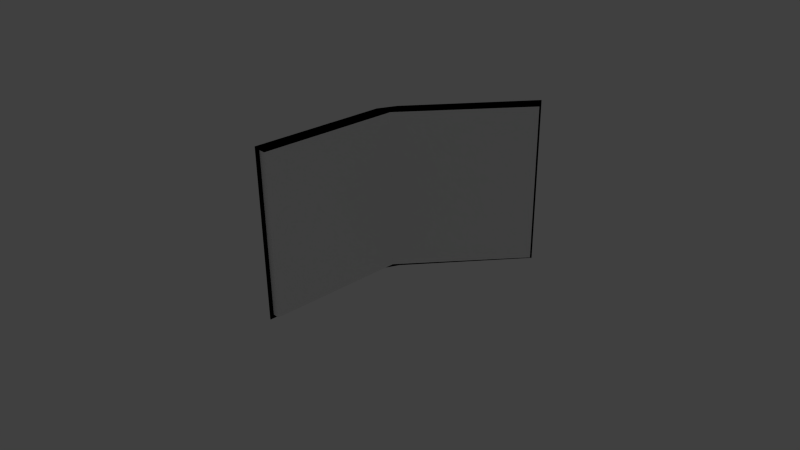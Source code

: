 # Source: book_-_gardening.blend  (saved by Blender 2.75.0; exported with 4.5.12 LTS)
import bpy
from mathutils import Matrix  # noqa: F401  (used for matrix-valued properties, if any)

bpy.ops.wm.read_factory_settings(use_empty=True)
scene = bpy.context.scene
scene.name = 'Scene'

# ---- collections
col_collection_1 = bpy.data.collections.new('Collection 1'); scene.collection.children.link(col_collection_1)

# ---- materials (node trees are filled in below, after node groups)
mat_back = bpy.data.materials.new('back')
mat_back.alpha_threshold = 0.0
mat_back.use_transparent_shadow = False
mat_back.roughness = 0.5
mat_back.line_color = (0.0, 0.0, 0.0, 1.0)
mat_inner_cover = bpy.data.materials.new('inner cover')
mat_inner_cover.alpha_threshold = 0.0
mat_inner_cover.use_transparent_shadow = False
mat_inner_cover.diffuse_color = (0.0, 0.0, 0.0, 1.0)
mat_inner_cover.roughness = 0.5
mat_inner_cover.line_color = (0.0, 0.0, 0.0, 1.0)
mat_spine = bpy.data.materials.new('spine')
mat_spine.alpha_threshold = 0.0
mat_spine.use_transparent_shadow = False
mat_spine.roughness = 0.5
mat_front = bpy.data.materials.new('front')
mat_front.alpha_threshold = 0.0
mat_front.use_transparent_shadow = False
mat_front.roughness = 0.5

# ---- material node trees

# ---- world
world_world = bpy.data.worlds.new('World'); scene.world = world_world
world_world.color = (0.05088, 0.05088, 0.05088)
world_world.use_sun_shadow = False
world_world.sun_shadow_jitter_overblur = 0.0
world_world.cycles.sampling_method = 'MANUAL'
world_world.cycles.sample_map_resolution = 256

# ---- cameras
cam_camera = bpy.data.cameras.new('Camera')
cam_camera.clip_end = 100.0
cam_camera.lens = 35.0
cam_camera.sensor_width = 32.0
cam_camera.sensor_height = 18.0
cam_camera.ortho_scale = 7.314
cam_camera.dof.focus_distance = 0.0
cam_camera.dof.aperture_fstop = 128.0

# ---- lights
light_point = bpy.data.lights.new('Point', 'POINT')
light_point.transmission_factor = 0.0
light_point.energy = 100.0
light_point.shadow_buffer_clip_start = 0.5
light_point.shadow_soft_size = 0.1
light_point.shadow_maximum_resolution = 0.006
light_point.use_absolute_resolution = True
light_point.cycles.use_multiple_importance_sampling = False
light_sun = bpy.data.lights.new('Sun', 'SUN')
light_sun.transmission_factor = 0.0
light_sun.angle = 0.1993
light_sun.energy = 1.0
light_sun.shadow_buffer_clip_start = 0.5
light_sun.shadow_soft_size = 0.1
light_sun.shadow_cascade_max_distance = 1000.0
light_sun.cycles.use_multiple_importance_sampling = False

# ---- meshes
me_cube = bpy.data.meshes.new('Cube')
me_cube.from_pydata([(-0.9867, 1.0, -1.0), (-0.9867, -1.0, -1.0), (-1.0, -1.0, -1.0), (-1.0, 1.0, -1.0), (-0.9867, 1.0, 1.479), (-0.9867, -1.0, 1.479), (-1.0, -1.0, 1.479), (-1.0, 1.0, 1.479), (-0.8794, 1.268, -1.0), (0.3497, 2.846, -1.0), (0.3586, 2.839, -1.0), (-0.8704, 1.261, -1.0), (-0.8794, 1.268, 1.479), (0.3497, 2.846, 1.479), (0.3586, 2.839, 1.479), (-0.8704, 1.261, 1.479), (-0.9785, -0.9515, -0.938), (-0.9785, -0.9515, 1.422), (-0.9785, 1.017, -0.938), (-0.9785, 1.029, 1.422), (-0.8781, -0.9515, -0.938), (-0.8781, -0.9515, 1.422), (-0.8781, 1.132, -0.938), (-0.8781, 1.132, 1.422), (0.3206, 2.799, 1.422), (0.3206, 2.799, -0.938), (0.4017, 2.741, 1.422), (0.4017, 2.741, -0.938), (-0.8738, 1.226, -0.938), (-0.8949, 1.226, 1.422)], [], [(0, 1, 2, 3), (4, 7, 6, 5), (0, 4, 5, 1), (1, 5, 6, 2), (2, 6, 7, 3), (4, 0, 3, 7), (8, 9, 10, 11), (12, 15, 14, 13), (8, 12, 13, 9), (9, 13, 14, 10), (10, 14, 15, 11), (12, 8, 11, 15), (4, 15, 11, 0), (8, 3, 7, 12), (15, 4, 7, 12), (0, 11, 8, 3), (17, 19, 18, 16), (22, 18, 28, 25, 27), (23, 21, 20, 22), (21, 17, 16, 20), (16, 18, 22, 20), (21, 23, 19, 17), (24, 26, 27, 25), (19, 23, 26, 24, 29), (28, 29, 24, 25), (23, 22, 27, 26), (18, 19, 29, 28)])
me_cube.polygons.foreach_set('material_index', [1, 1, 1, 1, 3, 0, 1, 1, 0, 1, 1, 1, 1, 2, 1, 1, 0, 0, 0, 0, 0, 1, 0, 1, 0, 0, 0])
_uv = me_cube.uv_layers.new(name='UVMap')
_uv.uv.foreach_set('vector', [0.4547, 0.2433, 0.3818, 0.1329, 0.4766, 0.0001144, 0.2633, 0.1996, 0.4547, 0.6157, 0.2633, 0.6594, 0.4766, 0.8589, 0.3818, 0.7261, 0.4547, 0.2433, 0.4547, 0.6157, 0.3818, 0.7261, 0.3818, 0.1329, 0.3818, 0.1329, 0.3818, 0.7261, 0.4766, 0.8589, 0.4766, 0.0001144, 0.894, 0.1298, 0.9006, 0.909, 0.1027, 0.9066, 0.1039, 0.137, 0.5146, 0.2268, 0.5146, 0.0001456, 0.5186, 0.0001144, 0.5186, 0.2268, 0.263, 0.0001144, 0.0001148, 0.2578, 0.09996, 0.3038, 0.05946, 0.233, 0.263, 0.9999, 0.05946, 0.767, 0.09996, 0.6962, 0.0001144, 0.7422, 0.8948, 0.8982, 0.08272, 0.8974, 0.09304, 0.07071, 0.9052, 0.07145, 0.0001148, 0.2578, 0.0001144, 0.7422, 0.09996, 0.6962, 0.09996, 0.3038, 0.09996, 0.3038, 0.09996, 0.6962, 0.05946, 0.767, 0.05946, 0.233, 0.5146, 0.4367, 0.5146, 0.2271, 0.5183, 0.227, 0.5183, 0.4367, 0.5144, 0.5631, 0.488, 0.5559, 0.488, 0.007356, 0.5144, 0.0001144, 0.07419, 0.5862, 0.07036, 0.5027, 0.9702, 0.4427, 0.9748, 0.5369, 0.488, 0.5559, 0.5144, 0.5631, 0.4768, 0.5568, 0.5052, 0.5546, 0.5144, 0.0001144, 0.488, 0.007356, 0.5052, 0.00866, 0.4768, 0.006374, 0.0, 0.0, 1.0, 0.0, 1.0, 1.0, 0.0, 1.0, 0.5, 1.0, 0.9755, 0.6545, 0.7939, 0.09549, 0.2061, 0.09549, 0.02447, 0.6545, 0.0, 0.0, 1.0, 0.0, 1.0, 1.0, 0.0, 1.0, 0.0, 0.0, 1.0, 0.0, 1.0, 1.0, 0.0, 1.0, 0.0, 0.0, 1.0, 0.0, 1.0, 1.0, 0.0, 1.0, 0.0, 0.0, 1.0, 0.0, 1.0, 1.0, 0.0, 1.0, 0.0, 0.0, 1.0, 0.0, 1.0, 1.0, 0.0, 1.0, 0.5, 1.0, 0.9755, 0.6545, 0.7939, 0.09549, 0.2061, 0.09549, 0.02447, 0.6545, 0.0, 0.0, 1.0, 0.0, 1.0, 1.0, 0.0, 1.0, 0.0, 0.0, 1.0, 0.0, 1.0, 1.0, 0.0, 1.0, 0.0, 0.0, 1.0, 0.0, 1.0, 1.0, 0.0, 1.0])
me_cube.materials.append(mat_back)
me_cube.materials.append(mat_inner_cover)
me_cube.materials.append(mat_spine)
me_cube.materials.append(mat_front)
me_cube.use_remesh_preserve_volume = False
me_cube.use_remesh_preserve_attributes = False
me_cube.use_mirror_vertex_groups = False
me_cube.update()

# ---- objects
ob_point = bpy.data.objects.new('Point', light_point)
ob_sun = bpy.data.objects.new('Sun', light_sun)
ob_cube = bpy.data.objects.new('Cube', me_cube)
ob_camera = bpy.data.objects.new('Camera', cam_camera)

# ---- transforms, parenting, visibility, modifiers, constraints
ob_point.location = (-3.18, 5.296, -0.8564)
ob_point.lineart.crease_threshold = 0.0
ob_sun.location = (-6.302, 6.686, 6.996)
ob_sun.lineart.crease_threshold = 0.0
ob_cube.location = (0.0, 0.0, 0.0)
ob_cube.lock_rotations_4d = False
ob_cube.empty_display_type = 'ARROWS'
ob_cube.lineart.crease_threshold = 0.0
ob_camera.location = (7.481, -6.508, 5.344)
ob_camera.rotation_euler = (1.109, 0.01082, 0.8149)
ob_camera.lock_rotations_4d = False
ob_camera.empty_display_type = 'ARROWS'
ob_camera.color = (0.0, 0.0, 0.0, 0.0)
ob_camera.display_type = 'WIRE'
ob_camera.lineart.crease_threshold = 0.0

# ---- collection membership
col_collection_1.objects.link(ob_point)
col_collection_1.objects.link(ob_sun)
col_collection_1.objects.link(ob_cube)
col_collection_1.objects.link(ob_camera)

# ---- scene / render settings (as saved in the file)
scene.camera = ob_camera
scene.frame_start = 1; scene.frame_end = 250; scene.frame_set(1)
scene.render.engine = 'BLENDER_EEVEE_NEXT'
scene.render.resolution_percentage = 50
scene.render.dither_intensity = 0.0
scene.cycles.use_denoising = False
scene.cycles.samples = 10
scene.cycles.sampling_pattern = 'TABULATED_SOBOL'
scene.cycles.light_sampling_threshold = 0.0
scene.cycles.use_adaptive_sampling = False
scene.cycles.use_light_tree = False
scene.cycles.blur_glossy = 0.0
scene.cycles.pixel_filter_type = 'GAUSSIAN'
scene.cycles.sample_clamp_indirect = 0.0
scene.view_settings.view_transform = 'Standard'
bpy.context.view_layer.update()
